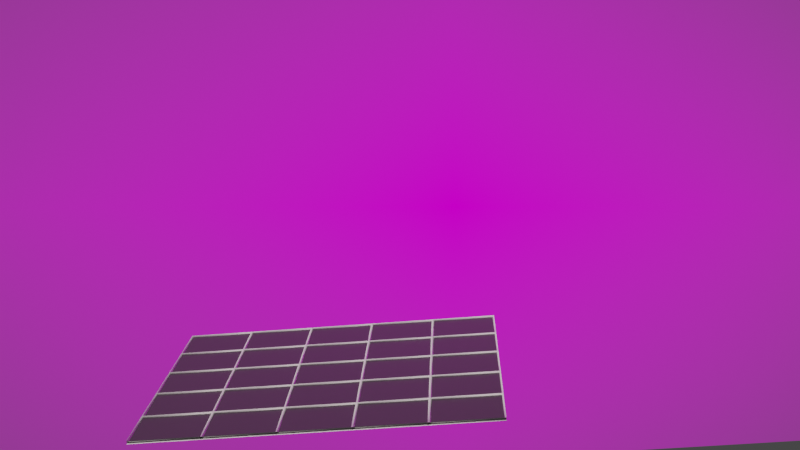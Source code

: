 # Source: RMIT_Creatives_002.blend  (saved by Blender 2.91.10; exported with 4.5.12 LTS)
import bpy
from mathutils import Matrix  # noqa: F401  (used for matrix-valued properties, if any)

bpy.ops.wm.read_factory_settings(use_empty=True)
scene = bpy.context.scene
scene.name = 'Snakes_Ladder_Scene'

# ---- collections
col_environment_001 = bpy.data.collections.new('Environment.001'); scene.collection.children.link(col_environment_001)

# ---- images (referenced by path relative to the original .blend; pixels are not part of the script)
import os
ASSET_DIR = os.environ.get("B2B_ASSET_DIR", "")  # directory of the original .blend (textures are referenced by path, not embedded)
HERE = os.path.dirname(os.path.abspath(__file__))  # packed textures are extracted next to this script under _unpacked/

def load_image(name, relpath, width, height, colorspace="sRGB"):
    """Load a texture the original file referenced (path relative to the .blend, or extracted next to this script)."""
    p = next((c for c in (os.path.join(HERE, relpath), os.path.join(ASSET_DIR, relpath)) if relpath and os.path.exists(c)), "")
    if p:
        img = bpy.data.images.load(p, check_existing=True)
        img.name = name
    else:  # same state as the original file: an image datablock whose file is absent (Cycles renders it pink)
        img = bpy.data.images.new(name, width, height)
        img.source = "FILE"
        img.filepath = "//" + (relpath or name)
    img.colorspace_settings.name = colorspace
    return img
img_20230726_135539_jpg = load_image('20230726_135539.jpg', '20230726_135539.jpg', 1024, 1024, 'sRGB')

# ---- materials (node trees are filled in below, after node groups)
mat_mat_grid_1 = bpy.data.materials.new('mat_Grid_1')
mat_mat_grid_1.use_transparent_shadow = False
mat_mat_grid_2 = bpy.data.materials.new('mat_Grid_2')
mat_mat_grid_2.use_transparent_shadow = False
mat_20230726_135914_001 = bpy.data.materials.new('20230726_135914.001')
mat_20230726_135914_001.surface_render_method = 'BLENDED'
mat_20230726_135914_001.blend_method = 'BLEND'
mat_20230726_135914_001.use_transparent_shadow = False

# ---- material node trees
mat_mat_grid_1.use_nodes = True; mat_mat_grid_1.node_tree.nodes.clear()
_N = mat_mat_grid_1.node_tree.nodes; _L = mat_mat_grid_1.node_tree.links
n0 = _N.new('ShaderNodeBsdfPrincipled'); n0.name = 'Principled BSDF'; n0.location = (10, 300)
n0.distribution = 'GGX'
n0.subsurface_method = 'BURLEY'
n0.inputs[0].default_value = (0.05497, 0.05497, 0.05497, 1.0)
n0.inputs[3].default_value = 1.45
n0.inputs[27].default_value = (0.0, 0.0, 0.0, 1.0)
n0.inputs[28].default_value = 1.0
n1 = _N.new('ShaderNodeOutputMaterial'); n1.name = 'Material Output'; n1.location = (300, 300)
_L.new(n0.outputs[0], n1.inputs[0])
n1.is_active_output = True
mat_mat_grid_2.use_nodes = True; mat_mat_grid_2.node_tree.nodes.clear()
_N = mat_mat_grid_2.node_tree.nodes; _L = mat_mat_grid_2.node_tree.links
n0 = _N.new('ShaderNodeBsdfPrincipled'); n0.name = 'Principled BSDF'; n0.location = (10, 300)
n0.distribution = 'GGX'
n0.subsurface_method = 'BURLEY'
n0.inputs[0].default_value = (1.0, 1.0, 1.0, 1.0)
n0.inputs[3].default_value = 1.45
n0.inputs[27].default_value = (0.0, 0.0, 0.0, 1.0)
n0.inputs[28].default_value = 1.0
n1 = _N.new('ShaderNodeOutputMaterial'); n1.name = 'Material Output'; n1.location = (300, 300)
_L.new(n0.outputs[0], n1.inputs[0])
n1.is_active_output = True
mat_20230726_135914_001.use_nodes = True; mat_20230726_135914_001.node_tree.nodes.clear()
_N = mat_20230726_135914_001.node_tree.nodes; _L = mat_20230726_135914_001.node_tree.links
n0 = _N.new('ShaderNodeOutputMaterial'); n0.name = 'Material Output'; n0.location = (300, 300)
n1 = _N.new('ShaderNodeTexImage'); n1.name = 'Image Texture'; n1.location = (-400, 60)
n1.image = img_20230726_135539_jpg
n1.extension = 'CLIP'
n2 = _N.new('ShaderNodeEmission'); n2.name = 'Emission'; n2.location = (-200, 60)
n2.inputs[1].default_value = 0.8
n3 = _N.new('ShaderNodeBsdfTransparent'); n3.name = 'Transparent BSDF'; n3.location = (-200, 240)
n4 = _N.new('ShaderNodeMixShader'); n4.name = 'Mix Shader'; n4.location = (0, 300)
_L.new(n1.outputs[0], n2.inputs[0])
_L.new(n1.outputs[1], n4.inputs[0])
_L.new(n3.outputs[0], n4.inputs[1])
_L.new(n2.outputs[0], n4.inputs[2])
_L.new(n4.outputs[0], n0.inputs[0])
n0.is_active_output = True

# ---- world
world_world_001 = bpy.data.worlds.new('World.001'); scene.world = world_world_001
world_world_001.use_nodes = True; world_world_001.node_tree.nodes.clear()
_N = world_world_001.node_tree.nodes; _L = world_world_001.node_tree.links
n0 = _N.new('ShaderNodeOutputWorld'); n0.name = 'World Output'; n0.location = (300, 300)
n1 = _N.new('ShaderNodeBackground'); n1.name = 'Background'; n1.location = (10, 300)
n1.inputs[0].default_value = (0.05088, 0.05088, 0.05088, 1.0)
_L.new(n1.outputs[0], n0.inputs[0])
n0.is_active_output = True
world_world_001.color = (0.05088, 0.05088, 0.05088)
world_world_001.use_sun_shadow = False
world_world_001.sun_shadow_jitter_overblur = 0.0

# ---- cameras
cam_camera_001 = bpy.data.cameras.new('Camera.001')
cam_camera_001.display_size = 2.0

# ---- lights
light_sun_001 = bpy.data.lights.new('Sun.001', 'SUN')
light_sun_001.color = (1.0, 0.8599, 0.8599)
light_sun_001.transmission_factor = 0.0
light_sun_001.energy = 2.0
light_sun_001.shadow_soft_size = 0.25

# ---- meshes
me_grid = bpy.data.meshes.new('Grid')
me_grid.from_pydata([(-1.111, -1.111, 0.0), (-0.6667, -1.111, 0.0), (-0.2222, -1.111, 0.0), (0.2222, -1.111, 0.0), (0.6667, -1.111, 0.0), (1.111, -1.111, 0.0), (-1.111, -0.6667, 0.0), (-0.6667, -0.6667, 0.0), (-0.2222, -0.6667, 0.0), (0.2222, -0.6667, 0.0), (0.6667, -0.6667, 0.0), (1.111, -0.6667, 0.0), (-1.111, -0.2222, 0.0), (-0.6667, -0.2222, 0.0), (-0.2222, -0.2222, 0.0), (0.2222, -0.2222, 0.0), (0.6667, -0.2222, 0.0), (1.111, -0.2222, 0.0), (-1.111, 0.2222, 0.0), (-0.6667, 0.2222, 0.0), (-0.2222, 0.2222, 0.0), (0.2222, 0.2222, 0.0), (0.6667, 0.2222, 0.0), (1.111, 0.2222, 0.0), (-1.111, 0.6667, 0.0), (-0.6667, 0.6667, 0.0), (-0.2222, 0.6667, 0.0), (0.2222, 0.6667, 0.0), (0.6667, 0.6667, 0.0), (1.111, 0.6667, 0.0), (-1.111, 1.111, 0.0), (-0.6667, 1.111, 0.0), (-0.2222, 1.111, 0.0), (0.2222, 1.111, 0.0), (0.6667, 1.111, 0.0), (1.111, 1.111, 0.0)], [], [(0, 1, 7, 6), (1, 2, 8, 7), (2, 3, 9, 8), (3, 4, 10, 9), (4, 5, 11, 10), (6, 7, 13, 12), (7, 8, 14, 13), (8, 9, 15, 14), (9, 10, 16, 15), (10, 11, 17, 16), (12, 13, 19, 18), (13, 14, 20, 19), (14, 15, 21, 20), (15, 16, 22, 21), (16, 17, 23, 22), (18, 19, 25, 24), (19, 20, 26, 25), (20, 21, 27, 26), (21, 22, 28, 27), (22, 23, 29, 28), (24, 25, 31, 30), (25, 26, 32, 31), (26, 27, 33, 32), (27, 28, 34, 33), (28, 29, 35, 34)])
me_grid.polygons.foreach_set('use_smooth', [True] * 25)
_uv = me_grid.uv_layers.new(name='UVMap')
_uv.uv.foreach_set('vector', [0.2222, 0.2222, 0.3333, 0.2222, 0.3333, 0.3333, 0.2222, 0.3333, 0.3333, 0.2222, 0.4444, 0.2222, 0.4444, 0.3333, 0.3333, 0.3333, 0.4444, 0.2222, 0.5556, 0.2222, 0.5556, 0.3333, 0.4444, 0.3333, 0.5556, 0.2222, 0.6667, 0.2222, 0.6667, 0.3333, 0.5556, 0.3333, 0.6667, 0.2222, 0.7778, 0.2222, 0.7778, 0.3333, 0.6667, 0.3333, 0.2222, 0.3333, 0.3333, 0.3333, 0.3333, 0.4444, 0.2222, 0.4444, 0.3333, 0.3333, 0.4444, 0.3333, 0.4444, 0.4444, 0.3333, 0.4444, 0.4444, 0.3333, 0.5556, 0.3333, 0.5556, 0.4444, 0.4444, 0.4444, 0.5556, 0.3333, 0.6667, 0.3333, 0.6667, 0.4444, 0.5556, 0.4444, 0.6667, 0.3333, 0.7778, 0.3333, 0.7778, 0.4444, 0.6667, 0.4444, 0.2222, 0.4444, 0.3333, 0.4444, 0.3333, 0.5556, 0.2222, 0.5556, 0.3333, 0.4444, 0.4444, 0.4444, 0.4444, 0.5556, 0.3333, 0.5556, 0.4444, 0.4444, 0.5556, 0.4444, 0.5556, 0.5556, 0.4444, 0.5556, 0.5556, 0.4444, 0.6667, 0.4444, 0.6667, 0.5556, 0.5556, 0.5556, 0.6667, 0.4444, 0.7778, 0.4444, 0.7778, 0.5556, 0.6667, 0.5556, 0.2222, 0.5556, 0.3333, 0.5556, 0.3333, 0.6667, 0.2222, 0.6667, 0.3333, 0.5556, 0.4444, 0.5556, 0.4444, 0.6667, 0.3333, 0.6667, 0.4444, 0.5556, 0.5556, 0.5556, 0.5556, 0.6667, 0.4444, 0.6667, 0.5556, 0.5556, 0.6667, 0.5556, 0.6667, 0.6667, 0.5556, 0.6667, 0.6667, 0.5556, 0.7778, 0.5556, 0.7778, 0.6667, 0.6667, 0.6667, 0.2222, 0.6667, 0.3333, 0.6667, 0.3333, 0.7778, 0.2222, 0.7778, 0.3333, 0.6667, 0.4444, 0.6667, 0.4444, 0.7778, 0.3333, 0.7778, 0.4444, 0.6667, 0.5556, 0.6667, 0.5556, 0.7778, 0.4444, 0.7778, 0.5556, 0.6667, 0.6667, 0.6667, 0.6667, 0.7778, 0.5556, 0.7778, 0.6667, 0.6667, 0.7778, 0.6667, 0.7778, 0.7778, 0.6667, 0.7778])
me_grid.materials.append(mat_mat_grid_1)
me_grid.materials.append(mat_mat_grid_2)
me_grid.use_remesh_fix_poles = True
me_grid.use_remesh_preserve_attributes = False
me_grid.use_mirror_vertex_groups = False
me_grid.update()
me_bown_st_img_mesh_001 = bpy.data.meshes.new('Bown_St_Img_Mesh.001')
me_bown_st_img_mesh_001.from_pydata([(-0.8881, -2.98e-08, 0.0), (0.8881, -2.98e-08, 0.0), (-0.8881, 1.0, 0.0), (0.8881, 1.0, 0.0)], [], [(0, 1, 3, 2)])
_uv = me_bown_st_img_mesh_001.uv_layers.new(name='UVMap')
_uv.uv.foreach_set('vector', [0.0, 0.0, 1.0, 0.0, 1.0, 1.0, 0.0, 1.0])
me_bown_st_img_mesh_001.materials.append(mat_20230726_135914_001)
me_bown_st_img_mesh_001.use_remesh_fix_poles = True
me_bown_st_img_mesh_001.use_remesh_preserve_attributes = False
me_bown_st_img_mesh_001.use_mirror_vertex_groups = False
me_bown_st_img_mesh_001.update()

# ---- objects
ob_grid = bpy.data.objects.new('Grid', me_grid)
ob_bown_st_img_2 = bpy.data.objects.new('Bown_St_Img_2', me_bown_st_img_mesh_001)
ob_camera_2 = bpy.data.objects.new('Camera_2', cam_camera_001)
ob_sun_2 = bpy.data.objects.new('Sun_2', light_sun_001)

# ---- transforms, parenting, visibility, modifiers, constraints
ob_grid.location = (7.545, -5.778, 5.664)
ob_grid.rotation_euler = (-0.2414, 0.07449, -0.3071)
ob_grid.scale = (6.275, 4.957, 6.286)
ob_grid.lineart.crease_threshold = 0.0
_m = ob_grid.modifiers.new('Wireframe', 'WIREFRAME')
_m.use_replace = False
_m.material_offset = 1
ob_bown_st_img_2.location = (0.0, -13.02, 0.0)
ob_bown_st_img_2.rotation_euler = (1.571, 0.0, 3.142)
ob_bown_st_img_2.scale = (25.0, 25.0, 25.0)
ob_bown_st_img_2.hide_select = True
ob_bown_st_img_2.lineart.crease_threshold = 0.0
ob_camera_2.location = (15.86, 39.11, 12.51)
ob_camera_2.rotation_euler = (1.554, 0.0001045, -3.388)
ob_camera_2.lineart.crease_threshold = 0.0
ob_sun_2.location = (12.95, 6.945, 47.56)
ob_sun_2.rotation_euler = (-0.545, -0.7612, -1.923)
ob_sun_2.lineart.crease_threshold = 0.0

# ---- collection membership
scene.collection.objects.link(ob_grid)
col_environment_001.objects.link(ob_bown_st_img_2)
col_environment_001.objects.link(ob_camera_2)
col_environment_001.objects.link(ob_sun_2)

# ---- scene / render settings (as saved in the file)
scene.camera = ob_camera_2
scene.frame_start = 1; scene.frame_end = 250; scene.frame_set(2)
scene.render.engine = 'BLENDER_EEVEE_NEXT'
scene.render.fps = 25
scene.cycles.use_denoising = False
scene.cycles.samples = 128
scene.cycles.sampling_pattern = 'TABULATED_SOBOL'
scene.cycles.use_adaptive_sampling = False
scene.cycles.use_light_tree = False
scene.eevee.taa_render_samples = 128
scene.view_settings.view_transform = 'Filmic'
scene.unit_settings.scale_length = 0.5
bpy.context.view_layer.update()
